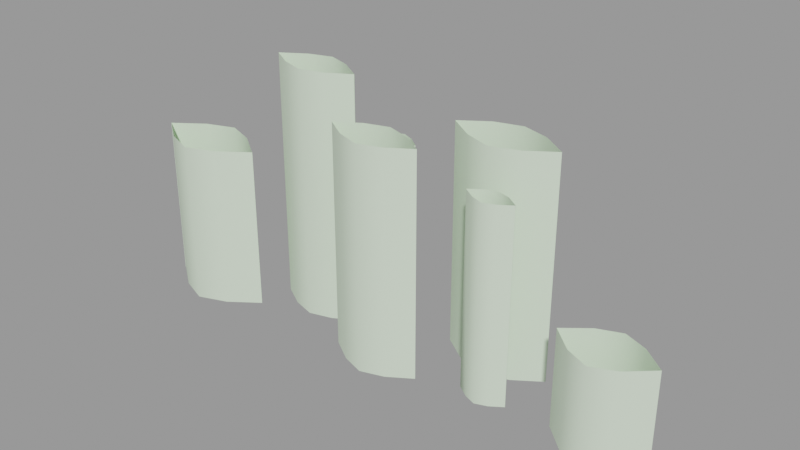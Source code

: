 # Source: foliage_clump1.blend  (saved by Blender 2.93.21; exported with 4.5.12 LTS)
import bpy
from mathutils import Matrix  # noqa: F401  (used for matrix-valued properties, if any)

bpy.ops.wm.read_factory_settings(use_empty=True)
scene = bpy.context.scene
scene.name = 'foliage_clump1.qc'

# ---- collections
col_foliage_clump1 = bpy.data.collections.new('foliage_clump1'); scene.collection.children.link(col_foliage_clump1)

# ---- materials (node trees are filled in below, after node groups)
mat_foliage1 = bpy.data.materials.new('foliage1')
mat_foliage1.use_transparent_shadow = False
mat_foliage1.diffuse_color = (0.7096, 0.8459, 0.6622, 1.0)

# ---- material node trees

# ---- meshes
me_foliage_clump1 = bpy.data.meshes.new('foliage_clump1')
me_foliage_clump1.from_pydata([(29.6, -8.524, -0.08446), (29.6, -8.49, 51.21), (29.6, -8.49, -0.08446), (-8.039, -1.987, 66.71), (-14.22, -5.643, -0.08448), (-8.039, -1.987, -0.08448), (-14.22, -5.643, 66.71), (-20.4, -7.454, -0.08448), (-20.4, -7.454, 66.71), (-26.58, -5.643, 66.71), (-26.58, -5.643, -0.08448), (-32.76, -1.987, 66.71), (-32.76, -1.987, -0.08448), (-14.22, 2.029, -0.08448), (-8.039, -1.909, 66.71), (-8.039, -1.909, -0.08448), (-14.22, 2.029, 66.71), (-20.4, 4.05, -0.08448), (-20.4, 4.051, 66.71), (-26.58, 2.029, 66.71), (-26.58, 2.029, -0.08448), (-32.76, -1.909, 66.71), (-32.76, -1.909, -0.08448), (-64.24, -11.99, 43.32), (-56.58, -6.46, -0.0845), (-64.24, -11.99, -0.0845), (-56.58, -6.46, 43.32), (-48.91, -3.636, -0.0845), (-48.91, -3.636, 43.32), (-41.25, -6.46, 43.32), (-41.25, -6.46, -0.0845), (-33.58, -11.99, 43.32), (-33.58, -11.99, -0.0845), (-56.58, -17.52, -0.0845), (-64.24, -11.93, 43.32), (-64.24, -11.93, -0.0845), (-56.58, -17.52, 43.32), (-48.91, -20.41, -0.0845), (-48.91, -20.41, 43.32), (-41.25, -17.52, 43.32), (-41.25, -17.52, -0.0845), (-33.58, -11.93, 43.32), (-33.58, -11.93, -0.0845), (54.04, -7.979, 25.76), (60.22, -3.013, -0.08481), (54.04, -7.979, -0.08481), (60.22, -3.013, 25.76), (66.4, -0.5922, -0.08481), (66.4, -0.5922, 25.76), (72.58, -3.013, 25.76), (72.58, -3.013, -0.08481), (78.76, -7.979, 25.76), (78.76, -7.979, -0.08481), (60.22, -13.61, -0.08481), (54.04, -7.977, 25.76), (54.04, -7.977, -0.08481), (60.22, -13.61, 25.76), (66.4, -16.35, -0.08481), (66.4, -16.35, 25.76), (72.58, -13.61, 25.76), (72.58, -13.61, -0.08481), (78.76, -7.977, 25.76), (78.76, -7.977, -0.08481), (19.56, -12.96, 59.12), (13.38, -16.98, -0.08446), (19.56, -12.96, -0.08446), (13.38, -16.98, 59.12), (7.2, -19.01, -0.08446), (7.2, -19.01, 59.12), (1.02, -16.98, 59.12), (1.02, -16.98, -0.08446), (-5.161, -12.96, 59.12), (-5.161, -12.96, -0.08446), (13.38, -9.047, -0.08446), (19.56, -12.96, 59.12), (19.56, -12.96, -0.08446), (13.38, -9.047, 59.12), (7.2, -7.071, -0.08446), (7.2, -7.071, 59.12), (1.02, -9.047, 59.12), (1.02, -9.047, -0.08446), (-5.161, -12.96, 59.12), (-5.161, -12.96, -0.08446), (15.58, 5.829, 58.97), (22.51, 10.65, -0.08479), (15.58, 5.829, -0.08479), (22.51, 10.65, 58.97), (29.8, 12.8, -0.08479), (29.8, 12.8, 58.97), (37.09, 10.65, 58.97), (37.09, 10.65, -0.08479), (44.02, 5.829, 58.97), (44.02, 5.829, -0.08479), (22.51, 1.033, -0.08479), (15.58, 5.804, 58.97), (15.58, 5.804, -0.08479), (22.51, 1.033, 58.97), (29.8, -1.641, -0.08479), (29.8, -1.641, 58.97), (37.09, 1.033, 58.97), (37.09, 1.033, -0.08479), (44.02, 5.804, 58.97), (44.02, 5.804, -0.08479), (-6.4, 2.855, 51.2), (-3.2, 5.366, -0.08447), (-6.4, 2.854, -0.08447), (-3.2, 5.366, 51.2), (0.0, 6.627, -0.08447), (0.0, 6.627, 51.2), (3.2, 5.366, 51.2), (3.2, 5.366, -0.08447), (6.4, 2.855, 51.2), (6.4, 2.854, -0.08447), (-3.2, 0.8813, -0.08447), (-6.4, 2.851, 51.2), (-6.4, 2.851, -0.08447), (-3.2, 0.8813, 51.2), (0.0, -0.08763, 51.2), (0.0, -0.08761, -0.08447), (3.2, 0.8813, 51.2), (3.2, 0.8813, -0.08447), (6.4, 2.851, 51.2), (6.4, 2.851, -0.08447), (42.4, -8.524, 51.21), (39.2, -10.73, -0.08446), (42.4, -8.524, -0.08446), (39.2, -10.73, 51.21), (36.0, -11.93, -0.08446), (36.0, -11.93, 51.21), (32.8, -10.73, -0.08446), (32.8, -10.73, 51.21), (29.6, -8.524, 51.21), (39.2, -6.22, -0.08446), (42.4, -8.49, 51.21), (42.4, -8.49, -0.08446), (39.2, -6.22, 51.21), (36.0, -5.259, 51.21), (36.0, -5.259, -0.08446), (32.8, -6.22, 51.21), (32.8, -6.22, -0.08446)], [], [(0, 1, 2), (3, 4, 5), (3, 6, 4), (6, 7, 4), (6, 8, 7), (9, 7, 8), (9, 10, 7), (11, 10, 9), (11, 12, 10), (13, 14, 15), (13, 16, 14), (16, 13, 17), (16, 17, 18), (17, 19, 18), (17, 20, 19), (21, 19, 20), (21, 20, 22), (23, 24, 25), (23, 26, 24), (26, 27, 24), (26, 28, 27), (29, 27, 28), (29, 30, 27), (31, 30, 29), (31, 32, 30), (33, 34, 35), (33, 36, 34), (36, 33, 37), (36, 37, 38), (37, 39, 38), (37, 40, 39), (41, 39, 40), (41, 40, 42), (43, 44, 45), (43, 46, 44), (46, 47, 44), (46, 48, 47), (49, 47, 48), (49, 50, 47), (51, 50, 49), (51, 52, 50), (53, 54, 55), (53, 56, 54), (56, 53, 57), (56, 57, 58), (57, 59, 58), (57, 60, 59), (61, 59, 60), (61, 60, 62), (63, 64, 65), (63, 66, 64), (66, 67, 64), (66, 68, 67), (69, 67, 68), (69, 70, 67), (71, 70, 69), (71, 72, 70), (73, 74, 75), (73, 76, 74), (76, 73, 77), (76, 77, 78), (77, 79, 78), (77, 80, 79), (81, 79, 80), (81, 80, 82), (83, 84, 85), (83, 86, 84), (86, 87, 84), (86, 88, 87), (89, 87, 88), (89, 90, 87), (91, 90, 89), (91, 92, 90), (93, 94, 95), (93, 96, 94), (96, 93, 97), (96, 97, 98), (97, 99, 98), (97, 100, 99), (101, 99, 100), (101, 100, 102), (103, 104, 105), (103, 106, 104), (107, 104, 106), (107, 106, 108), (107, 108, 109), (107, 109, 110), (111, 110, 109), (111, 112, 110), (113, 114, 115), (113, 116, 114), (113, 117, 116), (113, 118, 117), (119, 117, 118), (119, 118, 120), (121, 119, 120), (121, 120, 122), (123, 124, 125), (123, 126, 124), (127, 124, 126), (127, 126, 128), (128, 129, 127), (128, 130, 129), (131, 129, 130), (131, 0, 129), (132, 133, 134), (132, 135, 133), (132, 136, 135), (132, 137, 136), (138, 136, 137), (138, 137, 139), (1, 138, 139), (1, 139, 2)])
me_foliage_clump1.polygons.foreach_set('use_smooth', [True] * 113)
_uv = me_foliage_clump1.uv_layers.new(name='UVMap')
_uv.uv.foreach_set('vector', [0.8456, 0.03918, 0.845, 0.03918, 0.845, 0.03918, 0.9998, 1.0, 0.9501, 1e-06, 0.9998, 0.0, 0.9998, 1.0, 0.9501, 1.0, 0.9501, 1e-06, 0.9501, 1.0, 0.9004, 1e-06, 0.9501, 1e-06, 0.9501, 1.0, 0.9004, 1.0, 0.9004, 1e-06, 0.8506, 1.0, 0.9004, 1e-06, 0.9004, 1.0, 0.8506, 1.0, 0.8506, 1e-06, 0.9004, 1e-06, 0.8009, 1.0, 0.8506, 1e-06, 0.8506, 1.0, 0.8009, 1.0, 0.8009, 0.0, 0.8506, 1e-06, 0.9501, 1e-06, 0.9998, 1.0, 0.9998, 0.0, 0.9501, 1e-06, 0.9501, 1.0, 0.9998, 1.0, 0.9501, 1.0, 0.9501, 1e-06, 0.9004, 1e-06, 0.9501, 1.0, 0.9004, 1e-06, 0.9004, 1.0, 0.9004, 1e-06, 0.8506, 1.0, 0.9004, 1.0, 0.9004, 1e-06, 0.8506, 1e-06, 0.8506, 1.0, 0.8009, 1.0, 0.8506, 1.0, 0.8506, 1e-06, 0.8009, 1.0, 0.8506, 1e-06, 0.8009, 0.0, 0.3231, 1.0, 0.3632, 0.2256, 0.3231, 0.2256, 0.3231, 1.0, 0.3632, 1.0, 0.3632, 0.2256, 0.3632, 1.0, 0.4033, 0.2256, 0.3632, 0.2256, 0.3632, 1.0, 0.4033, 1.0, 0.4033, 0.2256, 0.4434, 1.0, 0.4033, 0.2256, 0.4033, 1.0, 0.4434, 1.0, 0.4434, 0.2256, 0.4033, 0.2256, 0.4835, 1.0, 0.4434, 0.2256, 0.4434, 1.0, 0.4835, 1.0, 0.4835, 0.2256, 0.4434, 0.2256, 0.3632, 0.2256, 0.3231, 1.0, 0.3231, 0.2256, 0.3632, 0.2256, 0.3632, 1.0, 0.3231, 1.0, 0.3632, 1.0, 0.3632, 0.2256, 0.4033, 0.2256, 0.3632, 1.0, 0.4033, 0.2256, 0.4033, 1.0, 0.4033, 0.2256, 0.4434, 1.0, 0.4033, 1.0, 0.4033, 0.2256, 0.4434, 0.2256, 0.4434, 1.0, 0.4835, 1.0, 0.4434, 1.0, 0.4434, 0.2256, 0.4835, 1.0, 0.4434, 0.2256, 0.4835, 0.2256, 0.7488, 1.0, 0.6991, 0.2256, 0.7488, 0.2256, 0.7488, 1.0, 0.6991, 1.0, 0.6991, 0.2256, 0.6991, 1.0, 0.6494, 0.2256, 0.6991, 0.2256, 0.6991, 1.0, 0.6494, 1.0, 0.6494, 0.2256, 0.5997, 1.0, 0.6494, 0.2256, 0.6494, 1.0, 0.5997, 1.0, 0.5997, 0.2256, 0.6494, 0.2256, 0.5499, 1.0, 0.5997, 0.2256, 0.5997, 1.0, 0.5499, 1.0, 0.5499, 0.2256, 0.5997, 0.2256, 0.6991, 0.2256, 0.7488, 1.0, 0.7488, 0.2256, 0.6991, 0.2256, 0.6991, 1.0, 0.7488, 1.0, 0.6991, 1.0, 0.6991, 0.2256, 0.6494, 0.2256, 0.6991, 1.0, 0.6494, 0.2256, 0.6494, 1.0, 0.6494, 0.2256, 0.5997, 1.0, 0.6494, 1.0, 0.6494, 0.2256, 0.5997, 0.2256, 0.5997, 1.0, 0.5499, 1.0, 0.5997, 1.0, 0.5997, 0.2256, 0.5499, 1.0, 0.5997, 0.2256, 0.5499, 0.2256, 0.2921, 1.0, 0.2222, 1e-06, 0.2921, 0.0, 0.2921, 1.0, 0.2222, 1.0, 0.2222, 1e-06, 0.2222, 1.0, 0.1523, 1e-06, 0.2222, 1e-06, 0.2222, 1.0, 0.1523, 1.0, 0.1523, 1e-06, 0.08246, 1.0, 0.1523, 1e-06, 0.1523, 1.0, 0.08246, 1.0, 0.08246, 1e-06, 0.1523, 1e-06, 0.0126, 1.0, 0.08246, 1e-06, 0.08246, 1.0, 0.0126, 1.0, 0.0126, 0.0, 0.08246, 1e-06, 0.2222, 1e-06, 0.2921, 1.0, 0.2921, 0.0, 0.2222, 1e-06, 0.2222, 1.0, 0.2921, 1.0, 0.2222, 1.0, 0.2222, 1e-06, 0.1523, 1e-06, 0.2222, 1.0, 0.1523, 1e-06, 0.1523, 1.0, 0.1523, 1e-06, 0.08246, 1.0, 0.1523, 1.0, 0.1523, 1e-06, 0.08246, 1e-06, 0.08246, 1.0, 0.0126, 1.0, 0.08246, 1.0, 0.08246, 1e-06, 0.0126, 1.0, 0.08246, 1e-06, 0.0126, 0.0, 0.979, 1.0, 0.9397, 1e-06, 0.979, 0.0, 0.979, 1.0, 0.9397, 1.0, 0.9397, 1e-06, 0.9397, 1.0, 0.9004, 1e-06, 0.9397, 1e-06, 0.9397, 1.0, 0.9004, 1.0, 0.9004, 1e-06, 0.8611, 1.0, 0.9004, 1e-06, 0.9004, 1.0, 0.8611, 1.0, 0.8611, 1e-06, 0.9004, 1e-06, 0.8218, 1.0, 0.8611, 1e-06, 0.8611, 1.0, 0.8218, 1.0, 0.8218, 0.0, 0.8611, 1e-06, 0.9397, 1e-06, 0.979, 1.0, 0.979, 0.0, 0.9397, 1e-06, 0.9397, 1.0, 0.979, 1.0, 0.9397, 1.0, 0.9397, 1e-06, 0.9004, 1e-06, 0.9397, 1.0, 0.9004, 1e-06, 0.9004, 1.0, 0.9004, 1e-06, 0.8611, 1.0, 0.9004, 1.0, 0.9004, 1e-06, 0.8611, 1e-06, 0.8611, 1.0, 0.8218, 1.0, 0.8611, 1.0, 0.8611, 1e-06, 0.8218, 1.0, 0.8611, 1e-06, 0.8218, 0.0, 0.5037, 1.0, 0.454, 0.04297, 0.5037, 0.04297, 0.5037, 1.0, 0.454, 1.0, 0.454, 0.04297, 0.4043, 0.04297, 0.454, 0.04297, 0.454, 1.0, 0.4043, 0.04297, 0.454, 1.0, 0.4043, 1.0, 0.4043, 0.04297, 0.4043, 1.0, 0.3546, 1.0, 0.4043, 0.04297, 0.3546, 1.0, 0.3546, 0.04297, 0.3048, 1.0, 0.3546, 0.04297, 0.3546, 1.0, 0.3048, 1.0, 0.3048, 0.04297, 0.3546, 0.04297, 0.454, 0.04297, 0.5037, 1.0, 0.5037, 0.04297, 0.454, 0.04297, 0.454, 1.0, 0.5037, 1.0, 0.454, 0.04297, 0.4043, 1.0, 0.454, 1.0, 0.454, 0.04297, 0.4043, 0.04297, 0.4043, 1.0, 0.3546, 1.0, 0.4043, 1.0, 0.4043, 0.04297, 0.3546, 1.0, 0.4043, 0.04297, 0.3546, 0.04297, 0.3048, 1.0, 0.3546, 1.0, 0.3546, 0.04297, 0.3048, 1.0, 0.3546, 0.04297, 0.3048, 0.04297, 0.9998, 1.0, 0.9501, 1e-06, 0.9998, 0.0, 0.9998, 1.0, 0.9501, 1.0, 0.9501, 1e-06, 0.9004, 1e-06, 0.9501, 1e-06, 0.9501, 1.0, 0.9004, 1e-06, 0.9501, 1.0, 0.9004, 1.0, 0.9004, 1.0, 0.8506, 1e-06, 0.9004, 1e-06, 0.9004, 1.0, 0.8506, 1.0, 0.8506, 1e-06, 0.8009, 1.0, 0.8506, 1e-06, 0.8506, 1.0, 0.8009, 1.0, 0.8009, 0.0, 0.8506, 1e-06, 0.9501, 1e-06, 0.9998, 1.0, 0.9998, 0.0, 0.9501, 1e-06, 0.9501, 1.0, 0.9998, 1.0, 0.9501, 1e-06, 0.9004, 1.0, 0.9501, 1.0, 0.9501, 1e-06, 0.9004, 1e-06, 0.9004, 1.0, 0.8506, 1.0, 0.9004, 1.0, 0.9004, 1e-06, 0.8506, 1.0, 0.9004, 1e-06, 0.8506, 1e-06, 0.8009, 1.0, 0.8506, 1.0, 0.8506, 1e-06, 0.8009, 1.0, 0.8506, 1e-06, 0.8009, 0.0])
me_foliage_clump1.materials.append(mat_foliage1)
me_foliage_clump1.use_remesh_fix_poles = True
me_foliage_clump1.use_remesh_preserve_attributes = False
me_foliage_clump1.update()
me_foliage_clump1.normals_split_custom_set([tuple(v) for v in zip(*[iter([-0.8853, -0.465, 3.127e-05, -0.8884, 0.459, 3.121e-05, -0.8884, 0.4591, -1.6e-07, 0.5091, -0.8607, -6.368e-07, 0.3983, -0.9173, -6.818e-07, 0.5091, -0.8607, -6.442e-07, 0.5091, -0.8607, -6.368e-07, 0.3983, -0.9173, -6.529e-07, 0.3983, -0.9173, -6.818e-07, 0.3983, -0.9173, -6.529e-07, 9.885e-09, -1.0, -7.445e-07, 0.3983, -0.9173, -6.818e-07, 0.3983, -0.9173, -6.529e-07, 1.384e-07, -1.0, -6.838e-07, 9.885e-09, -1.0, -7.445e-07, -0.3983, -0.9173, -6.575e-07, 9.885e-09, -1.0, -7.445e-07, 1.384e-07, -1.0, -6.838e-07, -0.3983, -0.9173, -6.575e-07, -0.3983, -0.9173, -6.91e-07, 9.885e-09, -1.0, -7.445e-07, -0.5091, -0.8607, -6.442e-07, -0.3983, -0.9173, -6.91e-07, -0.3983, -0.9173, -6.575e-07, -0.5091, -0.8607, -6.442e-07, -0.5091, -0.8607, -6.442e-07, -0.3983, -0.9173, -6.91e-07, 0.4275, 0.904, -8.512e-07, 0.5374, 0.8433, -8.05e-07, 0.5374, 0.8433, -7.827e-07, 0.4275, 0.904, -8.512e-07, 0.4275, 0.904, -8.168e-07, 0.5374, 0.8433, -8.05e-07, 0.4275, 0.904, -8.168e-07, 0.4275, 0.904, -8.512e-07, -2.994e-08, 1.0, -9.412e-07, 0.4275, 0.904, -8.168e-07, -2.994e-08, 1.0, -9.412e-07, 9.981e-09, 1.0, -8.502e-07, -2.994e-08, 1.0, -9.412e-07, -0.4275, 0.904, -8.104e-07, 9.981e-09, 1.0, -8.502e-07, -2.994e-08, 1.0, -9.412e-07, -0.4275, 0.904, -8.464e-07, -0.4275, 0.904, -8.104e-07, -0.5374, 0.8433, -7.938e-07, -0.4275, 0.904, -8.104e-07, -0.4275, 0.904, -8.464e-07, -0.5374, 0.8433, -7.938e-07, -0.4275, 0.904, -8.464e-07, -0.5374, 0.8433, -7.827e-07, -0.585, 0.8111, -1.498e-06, -0.4697, 0.8828, -1.652e-06, -0.585, 0.8111, -1.563e-06, -0.585, 0.8111, -1.498e-06, -0.4697, 0.8828, -1.572e-06, -0.4697, 0.8828, -1.652e-06, -0.4697, 0.8828, -1.572e-06, -8.088e-08, 1.0, -1.84e-06, -0.4697, 0.8828, -1.652e-06, -0.4697, 0.8828, -1.572e-06, -6.066e-08, 1.0, -1.709e-06, -8.088e-08, 1.0, -1.84e-06, 0.4697, 0.8828, -1.584e-06, -8.088e-08, 1.0, -1.84e-06, -6.066e-08, 1.0, -1.709e-06, 0.4697, 0.8828, -1.584e-06, 0.4697, 0.8828, -1.676e-06, -8.088e-08, 1.0, -1.84e-06, 0.585, 0.8111, -1.53e-06, 0.4697, 0.8828, -1.676e-06, 0.4697, 0.8828, -1.584e-06, 0.585, 0.8111, -1.53e-06, 0.585, 0.8111, -1.563e-06, 0.4697, 0.8828, -1.676e-06, -0.4754, -0.8798, -1.773e-06, -0.5893, -0.8079, -1.599e-06, -0.5893, -0.8079, -1.631e-06, -0.4754, -0.8798, -1.773e-06, -0.4754, -0.8798, -1.642e-06, -0.5893, -0.8079, -1.599e-06, -0.4754, -0.8798, -1.642e-06, -0.4754, -0.8798, -1.773e-06, 1.014e-08, -1.0, -1.986e-06, -0.4754, -0.8798, -1.642e-06, 1.014e-08, -1.0, -1.986e-06, 0.0, -1.0, -1.743e-06, 1.014e-08, -1.0, -1.986e-06, 0.4754, -0.8798, -1.624e-06, 0.0, -1.0, -1.743e-06, 1.014e-08, -1.0, -1.986e-06, 0.4754, -0.8798, -1.771e-06, 0.4754, -0.8798, -1.624e-06, 0.5893, -0.8079, -1.567e-06, 0.4754, -0.8798, -1.624e-06, 0.4754, -0.8798, -1.771e-06, 0.5893, -0.8079, -1.567e-06, 0.4754, -0.8798, -1.771e-06, 0.5893, -0.8079, -1.631e-06, -0.6264, 0.7795, -1.557e-06, -0.5013, 0.8653, -1.588e-06, -0.6264, 0.7795, -8.935e-07, -0.6264, 0.7795, -1.557e-06, -0.5013, 0.8653, -1.862e-06, -0.5013, 0.8653, -1.588e-06, -0.5013, 0.8653, -1.862e-06, -1.223e-07, 1.0, -2.22e-06, -0.5013, 0.8653, -1.588e-06, -0.5013, 0.8653, -1.862e-06, -3.056e-07, 1.0, -2.089e-06, -1.223e-07, 1.0, -2.22e-06, 0.5013, 0.8653, -1.862e-06, -1.223e-07, 1.0, -2.22e-06, -3.056e-07, 1.0, -2.089e-06, 0.5013, 0.8653, -1.862e-06, 0.5013, 0.8653, -1.603e-06, -1.223e-07, 1.0, -2.22e-06, 0.6264, 0.7795, -1.564e-06, 0.5013, 0.8653, -1.603e-06, 0.5013, 0.8653, -1.862e-06, 0.6264, 0.7795, -1.564e-06, 0.6264, 0.7795, -9.307e-07, 0.5013, 0.8653, -1.603e-06, -0.5465, -0.8374, -2.123e-06, -0.674, -0.7388, -1.991e-06, -0.674, -0.7388, -1.2e-06, -0.5465, -0.8374, -2.123e-06, -0.5466, -0.8374, -2.413e-06, -0.674, -0.7388, -1.991e-06, -0.5466, -0.8374, -2.413e-06, -0.5465, -0.8374, -2.123e-06, -6.225e-08, -1.0, -3.01e-06, -0.5466, -0.8374, -2.413e-06, -6.225e-08, -1.0, -3.01e-06, -2.905e-07, -1.0, -2.77e-06, -6.225e-08, -1.0, -3.01e-06, 0.5466, -0.8374, -2.413e-06, -2.905e-07, -1.0, -2.77e-06, -6.225e-08, -1.0, -3.01e-06, 0.5465, -0.8374, -2.123e-06, 0.5466, -0.8374, -2.413e-06, 0.674, -0.7388, -1.991e-06, 0.5466, -0.8374, -2.413e-06, 0.5465, -0.8374, -2.123e-06, 0.674, -0.7388, -1.991e-06, 0.5465, -0.8374, -2.123e-06, 0.674, -0.7388, -1.2e-06, 0.5449, -0.8385, -9.358e-07, 0.432, -0.9019, -9.467e-07, 0.5449, -0.8385, -8.392e-07, 0.5449, -0.8385, -9.358e-07, 0.432, -0.9019, -9.583e-07, 0.432, -0.9019, -9.467e-07, 0.432, -0.9019, -9.583e-07, -6.989e-08, -1.0, -1.077e-06, 0.432, -0.9019, -9.467e-07, 0.432, -0.9019, -9.583e-07, -4.992e-08, -1.0, -9.8e-07, -6.989e-08, -1.0, -1.077e-06, -0.432, -0.9019, -8.868e-07, -6.989e-08, -1.0, -1.077e-06, -4.992e-08, -1.0, -9.8e-07, -0.432, -0.9019, -8.868e-07, -0.432, -0.9019, -9.75e-07, -6.989e-08, -1.0, -1.077e-06, -0.5449, -0.8385, -8.447e-07, -0.432, -0.9019, -9.75e-07, -0.432, -0.9019, -8.868e-07, -0.5449, -0.8385, -8.447e-07, -0.5449, -0.8385, -9.091e-07, -0.432, -0.9019, -9.75e-07, 0.4233, 0.906, -8.576e-07, 0.5351, 0.8448, -7.778e-07, 0.5351, 0.8448, -8.103e-07, 0.4233, 0.906, -8.576e-07, 0.4233, 0.906, -8.133e-07, 0.5351, 0.8448, -7.778e-07, 0.4233, 0.906, -8.133e-07, 0.4233, 0.906, -8.576e-07, -1.096e-07, 1.0, -9.339e-07, 0.4233, 0.906, -8.133e-07, -1.096e-07, 1.0, -9.339e-07, -2.988e-08, 1.0, -8.757e-07, -1.096e-07, 1.0, -9.339e-07, -0.4233, 0.906, -8.31e-07, -2.988e-08, 1.0, -8.757e-07, -1.096e-07, 1.0, -9.339e-07, -0.4233, 0.906, -8.59e-07, -0.4233, 0.906, -8.31e-07, -0.5351, 0.8448, -8.103e-07, -0.4233, 0.906, -8.31e-07, -0.4233, 0.906, -8.59e-07, -0.5351, 0.8448, -8.103e-07, -0.4233, 0.906, -8.59e-07, -0.5351, 0.8448, -8.103e-07, -0.5712, 0.8208, -7.457e-07, -0.4327, 0.9016, -7.89e-07, -0.5712, 0.8208, -7.04e-07, -0.5712, 0.8208, -7.457e-07, -0.4327, 0.9016, -8.259e-07, -0.4327, 0.9016, -7.89e-07, -0.4327, 0.9016, -8.259e-07, 9.89e-09, 1.0, -9.034e-07, -0.4327, 0.9016, -7.89e-07, -0.4327, 0.9016, -8.259e-07, 1.978e-08, 1.0, -9.034e-07, 9.89e-09, 1.0, -9.034e-07, 0.4327, 0.9016, -8.115e-07, 9.89e-09, 1.0, -9.034e-07, 1.978e-08, 1.0, -9.034e-07, 0.4327, 0.9016, -8.115e-07, 0.4327, 0.9016, -8.062e-07, 9.89e-09, 1.0, -9.034e-07, 0.5712, 0.8208, -7.458e-07, 0.4327, 0.9016, -8.062e-07, 0.4327, 0.9016, -8.115e-07, 0.5712, 0.8208, -7.458e-07, 0.5712, 0.8208, -7.04e-07, 0.4327, 0.9016, -8.062e-07, -0.4593, -0.8883, -1.123e-06, -0.5672, -0.8236, -1.031e-06, -0.5672, -0.8236, -1.052e-06, -0.4593, -0.8883, -1.123e-06, -0.4593, -0.8883, -1.089e-06, -0.5672, -0.8236, -1.031e-06, -0.4593, -0.8883, -1.089e-06, -0.4593, -0.8883, -1.123e-06, 1.111e-07, -1.0, -1.241e-06, -0.4593, -0.8883, -1.089e-06, 1.111e-07, -1.0, -1.241e-06, 1.415e-07, -1.0, -1.201e-06, 1.111e-07, -1.0, -1.241e-06, 0.4593, -0.8883, -1.081e-06, 1.415e-07, -1.0, -1.201e-06, 1.111e-07, -1.0, -1.241e-06, 0.4593, -0.8883, -1.113e-06, 0.4593, -0.8883, -1.081e-06, 0.5672, -0.8236, -1.017e-06, 0.4593, -0.8883, -1.081e-06, 0.4593, -0.8883, -1.113e-06, 0.5672, -0.8236, -1.017e-06, 0.4593, -0.8883, -1.113e-06, 0.5672, -0.8236, -1.052e-06, -0.6175, 0.7866, -5.033e-07, -0.4972, 0.8676, -5.645e-07, -0.6175, 0.7866, -5.12e-07, -0.6175, 0.7866, -5.033e-07, -0.4972, 0.8676, -5.392e-07, -0.4972, 0.8676, -5.645e-07, 0.0, 1.0, -6.595e-07, -0.4972, 0.8676, -5.645e-07, -0.4972, 0.8676, -5.392e-07, 0.0, 1.0, -6.595e-07, -0.4972, 0.8676, -5.392e-07, -1.631e-07, 1.0, -5.927e-07, 0.0, 1.0, -6.595e-07, -1.631e-07, 1.0, -5.927e-07, 0.4972, 0.8676, -5.43e-07, 0.0, 1.0, -6.595e-07, 0.4972, 0.8676, -5.43e-07, 0.4972, 0.8676, -5.761e-07, 0.6175, 0.7866, -5.293e-07, 0.4972, 0.8676, -5.761e-07, 0.4972, 0.8676, -5.43e-07, 0.6175, 0.7866, -5.293e-07, 0.6175, 0.7866, -5.12e-07, 0.4972, 0.8676, -5.761e-07, -0.4104, -0.9119, -3.543e-07, -0.5241, -0.8516, -3.512e-07, -0.5241, -0.8516, -3.464e-07, -0.4104, -0.9119, -3.543e-07, -0.4104, -0.9119, -3.749e-07, -0.5241, -0.8516, -3.512e-07, -0.4104, -0.9119, -3.543e-07, -2.587e-06, -1.0, -3.893e-07, -0.4104, -0.9119, -3.749e-07, -0.4104, -0.9119, -3.543e-07, 2.567e-06, -1.0, -3.893e-07, -2.587e-06, -1.0, -3.893e-07, 0.4104, -0.9119, -3.567e-07, -2.587e-06, -1.0, -3.893e-07, 2.567e-06, -1.0, -3.893e-07, 0.4104, -0.9119, -3.567e-07, 2.567e-06, -1.0, -3.893e-07, 0.4104, -0.9119, -3.725e-07, 0.5241, -0.8516, -3.512e-07, 0.4104, -0.9119, -3.567e-07, 0.4104, -0.9119, -3.725e-07, 0.5241, -0.8516, -3.512e-07, 0.4104, -0.9119, -3.725e-07, 0.5241, -0.8516, -3.464e-07, 0.5675, -0.8234, -6.105e-07, 0.4624, -0.8867, -6.411e-07, 0.5675, -0.8234, -5.741e-07, 0.5675, -0.8234, -6.105e-07, 0.4624, -0.8867, -5.964e-07, 0.4624, -0.8867, -6.411e-07, 2.897e-06, -1.0, -6.943e-07, 0.4624, -0.8867, -6.411e-07, 0.4624, -0.8867, -5.964e-07, 2.897e-06, -1.0, -6.943e-07, 0.4624, -0.8867, -5.964e-07, -2.714e-06, -1.0, -6.498e-07, -2.714e-06, -1.0, -6.498e-07, -0.4624, -0.8867, -5.89e-07, 2.897e-06, -1.0, -6.943e-07, -2.714e-06, -1.0, -6.498e-07, -0.4624, -0.8867, -6.375e-07, -0.4624, -0.8867, -5.89e-07, -0.5675, -0.8234, -6.096e-07, -0.4624, -0.8867, -5.89e-07, -0.4624, -0.8867, -6.375e-07, -0.5675, -0.8234, -6.096e-07, -0.8853, -0.465, 2.194e-05, -0.4624, -0.8867, -5.89e-07, 0.4388, 0.8986, -3.539e-07, 0.5785, 0.8157, -4.097e-07, 0.5785, 0.8157, -2.654e-07, 0.4388, 0.8986, -3.539e-07, 0.4388, 0.8986, -4.595e-07, 0.5785, 0.8157, -4.097e-07, 0.4388, 0.8986, -3.539e-07, 2.288e-06, 1.0, -4.75e-07, 0.4388, 0.8986, -4.595e-07, 0.4388, 0.8986, -3.539e-07, -2.199e-06, 1.0, -4.862e-07, 2.288e-06, 1.0, -4.75e-07, -0.4388, 0.8986, -4.275e-07, 2.288e-06, 1.0, -4.75e-07, -2.199e-06, 1.0, -4.862e-07, -0.4388, 0.8986, -4.275e-07, -2.199e-06, 1.0, -4.862e-07, -0.4388, 0.8986, -4.068e-07, -0.8884, 0.459, 3.121e-05, -0.4388, 0.8986, -4.275e-07, -0.4388, 0.8986, -4.068e-07, -0.8884, 0.459, 3.121e-05, -0.4388, 0.8986, -4.068e-07, -0.8884, 0.4591, -1.6e-07])] * 3)])
arm_foliage_clump1_qc_skeleton = bpy.data.armatures.new('foliage_clump1.qc_skeleton')  # bones are not reproduced

# ---- objects
ob_foliage_clump1_qc_skeleton = bpy.data.objects.new('foliage_clump1.qc_skeleton', arm_foliage_clump1_qc_skeleton)
ob_foliage_clump1 = bpy.data.objects.new('foliage_clump1', me_foliage_clump1)

# ---- transforms, parenting, visibility, modifiers, constraints
ob_foliage_clump1_qc_skeleton.location = (0.0, 0.0, 0.0)
ob_foliage_clump1_qc_skeleton.show_in_front = True
ob_foliage_clump1.parent = ob_foliage_clump1_qc_skeleton
ob_foliage_clump1.location = (0.0, 0.0, 0.0)
_vg = ob_foliage_clump1.vertex_groups.new(name='static_prop')
_vg.add([0, 1, 2, 3, 4, 5, 6, 7, 8, 9, 10, 11, 12, 13, 14, 15, 16, 17, 18, 19, 20, 21, 22, 23, 24, 25, 26, 27, 28, 29, 30, 31, 32, 33, 34, 35, 36, 37, 38, 39, 40, 41, 42, 43, 44, 45, 46, 47, 48, 49, 50, 51, 52, 53, 54, 55, 56, 57, 58, 59, 60, 61, 62, 63, 64, 65, 66, 67, 68, 69, 70, 71, 72, 73, 74, 75, 76, 77, 78, 79, 80, 81, 82, 83, 84, 85, 86, 87, 88, 89, 90, 91, 92, 93, 94, 95, 96, 97, 98, 99, 100, 101, 102, 103, 104, 105, 106, 107, 108, 109, 110, 111, 112, 113, 114, 115, 116, 117, 118, 119, 120, 121, 122, 123, 124, 125, 126, 127, 128, 129, 130, 131, 132, 133, 134, 135, 136, 137, 138, 139], 1.0, 'REPLACE')
_m = ob_foliage_clump1.modifiers.new('Armature', 'ARMATURE')
_m.object = ob_foliage_clump1_qc_skeleton

# ---- collection membership
scene.collection.objects.link(ob_foliage_clump1_qc_skeleton)
scene.collection.objects.link(ob_foliage_clump1)
col_foliage_clump1.objects.link(ob_foliage_clump1_qc_skeleton)
col_foliage_clump1.objects.link(ob_foliage_clump1)

# ---- scene / render settings (as saved in the file)
scene.frame_start = 1; scene.frame_end = 250; scene.frame_set(0)
scene.render.engine = 'BLENDER_EEVEE_NEXT'
scene.cycles.use_denoising = False
scene.cycles.samples = 128
scene.cycles.sampling_pattern = 'TABULATED_SOBOL'
scene.cycles.use_adaptive_sampling = False
scene.cycles.use_light_tree = False
scene.view_settings.view_transform = 'Filmic'
bpy.context.view_layer.update()

# ---- added for rendering (the .blend has no active camera and no usable light): camera, sun + grey world if the file has none
cam_auto = bpy.data.cameras.new('AutoCamera')
cam_auto.lens = 50.0
cam_auto.sensor_width = 36.0
cam_auto.clip_end = 2618.92
ob_auto_camera = bpy.data.objects.new('AutoCamera', cam_auto)
scene.collection.objects.link(ob_auto_camera)
ob_auto_camera.location = (156.488, -182.877, 152.693)
ob_auto_camera.rotation_euler = (1.09748, -7.21219e-08, 0.694738)
scene.camera = ob_auto_camera
light_auto_sun = bpy.data.lights.new('AutoSun', 'SUN')
light_auto_sun.energy = 3.0
light_auto_sun.angle = 0.0523599
ob_auto_sun = bpy.data.objects.new('AutoSun', light_auto_sun)
scene.collection.objects.link(ob_auto_sun)
ob_auto_sun.rotation_euler = (0.872665, 0.174533, 0.523599)
if scene.world is None:
    world_auto = bpy.data.worlds.new('AutoWorld')
    world_auto.color = (0.3, 0.3, 0.3)
    scene.world = world_auto
bpy.context.view_layer.update()
